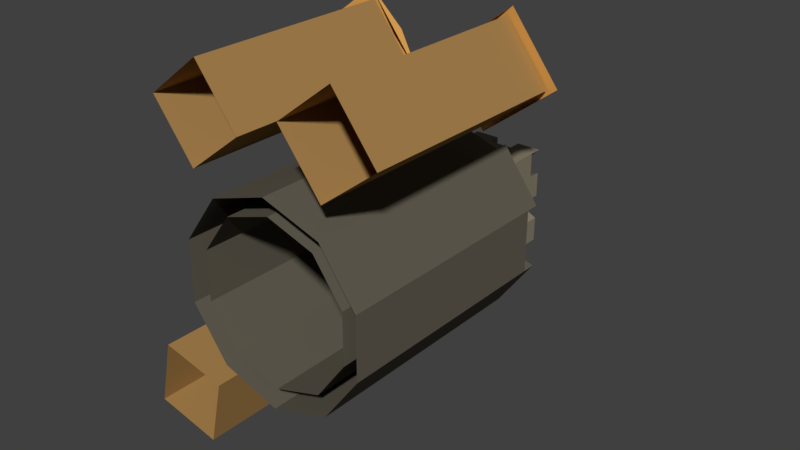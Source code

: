 # Source: Town.blend  (saved by Blender 2.77.0; exported with 4.5.12 LTS)
import bpy
from mathutils import Matrix  # noqa: F401  (used for matrix-valued properties, if any)

bpy.ops.wm.read_factory_settings(use_empty=True)
scene = bpy.context.scene
scene.name = 'Scene'

# ---- collections
col_collection_1 = bpy.data.collections.new('Collection 1'); scene.collection.children.link(col_collection_1)

# ---- materials (node trees are filled in below, after node groups)
mat_material_001 = bpy.data.materials.new('Material.001')
mat_material_001.alpha_threshold = 0.0
mat_material_001.use_transparent_shadow = False
mat_material_001.diffuse_color = (0.2462, 0.216, 0.153, 1.0)
mat_material_001.roughness = 0.5
mat_material_002 = bpy.data.materials.new('Material.002')
mat_material_002.alpha_threshold = 0.0
mat_material_002.use_transparent_shadow = False
mat_material_002.diffuse_color = (0.1237, 0.1102, 0.0821, 1.0)
mat_material_002.roughness = 0.5
mat_material_003 = bpy.data.materials.new('Material.003')
mat_material_003.alpha_threshold = 0.0
mat_material_003.use_transparent_shadow = False
mat_material_003.diffuse_color = (0.8, 0.4048, 0.1004, 1.0)
mat_material_003.roughness = 0.5
mat_material_004 = bpy.data.materials.new('Material.004')
mat_material_004.alpha_threshold = 0.0
mat_material_004.use_transparent_shadow = False
mat_material_004.diffuse_color = (0.3844, 0.2202, 0.0747, 1.0)
mat_material_004.roughness = 0.5

# ---- material node trees

# ---- world
world_world = bpy.data.worlds.new('World'); scene.world = world_world
world_world.color = (0.05088, 0.05088, 0.05088)
world_world.use_sun_shadow = False
world_world.sun_shadow_jitter_overblur = 0.0
world_world.cycles.sampling_method = 'MANUAL'

# ---- meshes
me_cylinder = bpy.data.meshes.new('Cylinder')
me_cylinder.from_pydata([(2.235, 3.057, -3.0), (0.1627, 3.057, -3.673), (0.1627, -6.899, -4.464), (0.1627, 3.057, -4.464), (2.7, -6.899, -3.64), (2.7, 3.057, -3.64), (4.268, -6.899, -1.481), (4.268, 3.057, -1.481), (4.268, -6.899, 1.187), (4.268, 3.057, 1.187), (2.7, -6.899, 3.345), (2.7, 3.057, 3.345), (0.1627, -6.899, 4.169), (0.1627, 3.057, 4.169), (-2.375, -6.899, 3.345), (-2.375, 3.057, 3.345), (-3.943, -6.899, 1.187), (-3.943, 3.057, 1.187), (-3.943, -6.899, -1.481), (-3.943, 3.057, -1.481), (-2.375, -6.899, -3.64), (-2.375, 3.057, -3.64), (3.515, 3.057, -1.237), (3.515, 3.057, 0.9419), (2.235, 3.057, 2.705), (0.1627, 3.057, 3.378), (-1.909, 3.057, 2.705), (-3.19, 3.057, 0.9419), (-3.19, 3.057, -1.237), (-1.909, 3.057, -3.0), (2.235, -6.726, -3.0), (0.1627, -6.726, -3.673), (3.515, -6.726, -1.237), (3.515, -6.726, 0.9419), (2.235, -6.726, 2.705), (0.1627, -6.726, 3.378), (-1.909, -6.726, 2.705), (-3.19, -6.726, 0.9419), (-3.19, -6.726, -1.237), (-1.909, -6.726, -3.0), (0.1627, 3.637, -3.673), (0.1627, 3.637, -4.464), (-2.375, 3.637, -3.64), (-1.909, 3.637, -3.0), (2.7, 3.637, -3.64), (2.235, 3.637, -3.0), (-3.19, 3.637, -1.237), (-3.19, 3.637, 0.9419), (4.268, 3.637, -1.481), (-1.909, 3.637, 2.705), (-2.375, 3.637, 3.345), (-3.943, 3.637, -1.481), (0.1627, 3.637, 3.378), (2.7, 3.637, 3.345), (4.268, 3.637, 1.187), (-3.943, 3.637, 1.187), (3.515, 3.637, 0.9419), (2.235, 3.637, 2.705), (0.1627, 3.637, 4.169), (3.515, 3.637, -1.237), (-1.486, 0.1058, 1.501), (-1.486, 4.633, 1.501), (-1.486, 0.1058, -1.796), (-1.486, 4.633, -1.796), (1.811, 0.1058, 1.501), (1.811, 4.633, 1.501), (1.811, 0.1058, -1.796), (1.811, 4.633, -1.796), (-1.942, 5.084, 1.957), (-1.942, 5.084, -2.252), (2.268, 5.084, -2.252), (2.268, 5.084, 1.957), (-1.486, 6.231, -1.796), (-1.486, 6.231, 1.501), (1.811, 6.231, -1.796), (1.811, 6.231, 1.501), (-1.942, 6.231, 1.957), (-1.942, 6.231, -2.252), (2.268, 6.231, -2.252), (2.268, 6.231, 1.957), (0.987, 0.1058, -1.796), (0.1627, 0.1058, -1.796), (-0.6616, 0.1058, -1.796), (-0.6616, 0.1058, 1.501), (0.1627, 0.1058, 1.501), (0.987, 0.1058, 1.501), (-0.6616, 6.231, -1.796), (0.1627, 6.231, -1.796), (0.987, 6.231, -1.796), (0.987, 6.231, 1.501), (0.1627, 6.231, 1.501), (-0.6616, 6.231, 1.501), (1.215, 6.231, 1.957), (0.1627, 6.231, 1.957), (-0.8897, 6.231, 1.957), (-0.8897, 6.231, -2.252), (0.1627, 6.231, -2.252), (1.215, 6.231, -2.252), (-1.486, 0.1058, -0.9718), (-1.486, 0.1058, -0.1475), (-1.486, 0.1058, 0.6769), (1.811, 0.1058, 0.6769), (1.811, 0.1058, -0.1475), (1.811, 0.1058, -0.9718), (-1.486, 6.231, 0.6769), (-1.486, 6.231, -0.1475), (-1.486, 6.231, -0.9718), (1.811, 6.231, -0.9718), (1.811, 6.231, -0.1475), (1.811, 6.231, 0.6769), (2.268, 6.231, -1.2), (2.268, 6.231, -0.1475), (2.268, 6.231, 0.905), (-1.942, 6.231, 0.905), (-1.942, 6.231, -0.1475), (-1.942, 6.231, -1.2), (-1.486, 6.779, 1.501), (-1.942, 6.779, 1.957), (-1.942, 6.779, -2.252), (-1.486, 6.779, -1.796), (1.811, 6.779, 1.501), (2.268, 6.779, 1.957), (2.268, 6.779, -2.252), (1.811, 6.779, -1.796), (-0.6616, 6.779, -1.796), (0.1627, 6.779, -1.796), (0.987, 6.779, -1.796), (0.987, 6.779, 1.501), (0.1627, 6.779, 1.501), (-0.6616, 6.779, 1.501), (1.215, 6.779, 1.957), (0.1627, 6.779, 1.957), (-0.8897, 6.779, 1.957), (-0.8897, 6.779, -2.252), (0.1627, 6.779, -2.252), (1.215, 6.779, -2.252), (-1.486, 6.779, 0.6769), (-1.486, 6.779, -0.1475), (-1.486, 6.779, -0.9718), (1.811, 6.779, -0.9718), (1.811, 6.779, -0.1475), (1.811, 6.779, 0.6769), (2.268, 6.779, -1.2), (2.268, 6.779, -0.1475), (2.268, 6.779, 0.905), (-1.942, 6.779, 0.905), (-1.942, 6.779, -0.1475), (-1.942, 6.779, -1.2), (-1.486, 5.779, 1.501), (-1.486, 5.779, -1.796), (1.811, 5.779, 1.501), (1.811, 5.779, -1.796), (7.682, 2.799, -1.043), (3.442, -6.902, 8.932), (3.442, 2.197, 8.932), (1.06, -6.902, 7.108), (1.06, 2.197, 7.108), (5.266, -6.902, 6.55), (5.266, 2.197, 6.55), (2.884, -6.902, 4.726), (2.884, 2.197, 4.726), (3.701, 2.197, 9.342), (0.5956, 2.197, 6.964), (5.73, 2.197, 6.693), (2.624, 2.197, 4.315), (2.148, 2.578, 8.153), (4.177, 2.578, 5.504), (-0.901, -6.902, 6.052), (-0.901, 2.197, 6.052), (-2.725, -6.902, 8.434), (-2.725, 2.197, 8.434), (-3.283, -6.902, 4.228), (-3.283, 2.197, 4.228), (-5.107, -6.902, 6.61), (-5.107, 2.197, 6.61), (-0.4901, 2.197, 5.792), (-2.868, 2.197, 8.898), (-3.139, 2.197, 3.764), (-5.518, 2.197, 6.869), (-1.679, 2.578, 7.345), (-4.329, 2.578, 5.316), (-3.603, -6.902, -7.781), (-3.603, 2.197, -7.781), (-2.95, -6.902, -4.853), (-2.95, 2.197, -4.853), (-6.531, -6.902, -7.129), (-6.531, 2.197, -7.129), (-5.879, -6.902, -4.2), (-5.879, 2.197, -4.2), (-3.537, 2.197, -8.262), (-2.687, 2.197, -4.444), (-6.794, 2.197, -7.537), (-5.944, 2.197, -3.719), (-3.112, 2.578, -6.353), (-6.369, 2.578, -5.628)], [], [(23, 22, 32, 33), (21, 19, 28, 29), (2, 3, 5, 4), (25, 24, 34, 35), (5, 3, 1, 0), (4, 5, 7, 6), (29, 28, 38, 39), (24, 11, 53, 57), (6, 7, 9, 8), (28, 27, 37, 38), (9, 23, 56, 54), (8, 9, 11, 10), (26, 25, 35, 36), (26, 15, 50, 49), (10, 11, 13, 12), (1, 29, 39, 31), (25, 26, 49, 52), (12, 13, 15, 14), (24, 23, 33, 34), (3, 21, 42, 41), (14, 15, 17, 16), (41, 42, 43, 40), (9, 7, 22, 23), (16, 17, 19, 18), (13, 11, 24, 25), (22, 0, 30, 32), (18, 19, 21, 20), (0, 1, 31, 30), (17, 15, 26, 27), (20, 21, 3, 2), (27, 26, 36, 37), (48, 44, 45, 59), (53, 54, 56, 57), (50, 58, 52, 49), (51, 55, 47, 46), (11, 9, 54, 53), (1, 3, 41, 40), (23, 24, 57, 56), (5, 0, 45, 44), (17, 27, 47, 55), (13, 25, 52, 58), (21, 29, 43, 42), (15, 13, 58, 50), (27, 28, 46, 47), (0, 22, 59, 45), (29, 1, 40, 43), (28, 19, 51, 46), (22, 7, 48, 59), (7, 5, 44, 48), (19, 17, 55, 51), (148, 150, 151, 149), (77, 118, 133, 95), (109, 141, 140, 108), (93, 131, 132, 94), (95, 133, 124, 86), (95, 96, 97, 78, 70, 69, 77), (73, 76, 94, 91), (107, 139, 123, 74), (90, 93, 92, 89), (74, 78, 97, 88), (79, 121, 130, 92), (87, 96, 95, 86), (92, 93, 94, 76, 68, 71, 79), (85, 64, 65, 61, 60, 83, 84), (82, 62, 63, 67, 66, 80, 81), (110, 111, 112, 79, 71, 70, 78), (68, 69, 63, 61), (75, 79, 112, 109), (87, 125, 134, 96), (108, 111, 110, 107), (72, 77, 115, 106), (106, 138, 137, 105), (105, 114, 113, 104), (113, 114, 115, 77, 69, 68, 76), (67, 63, 69, 70), (65, 67, 70, 71), (71, 68, 61, 65), (103, 66, 67, 65, 64, 101, 102), (100, 60, 61, 63, 62, 98, 99), (136, 145, 117, 116), (139, 142, 122, 123), (124, 133, 118, 119), (127, 130, 121, 120), (129, 132, 131, 128), (126, 135, 134, 125), (141, 144, 143, 140), (138, 147, 146, 137), (78, 122, 142, 110), (96, 134, 135, 97), (111, 143, 144, 112), (76, 117, 145, 113), (112, 144, 141, 109), (86, 124, 119, 72), (108, 140, 143, 111), (73, 116, 117, 76), (114, 146, 147, 115), (110, 142, 139, 107), (94, 132, 129, 91), (72, 119, 118, 77), (88, 126, 125, 87), (115, 147, 138, 106), (90, 128, 131, 93), (75, 120, 121, 79), (89, 127, 120, 75), (105, 137, 146, 114), (104, 136, 116, 73), (92, 130, 127, 89), (74, 123, 122, 78), (113, 145, 136, 104), (97, 135, 126, 88), (91, 129, 128, 90), (72, 73, 148, 149), (74, 72, 149, 151), (75, 74, 151, 150), (73, 75, 150, 148), (154, 156, 155, 153), (156, 160, 159, 155), (160, 158, 157, 159), (158, 154, 153, 157), (163, 164, 166), (162, 161, 165), (161, 163, 166, 165), (164, 162, 165, 166), (168, 170, 169, 167), (170, 174, 173, 169), (174, 172, 171, 173), (172, 168, 167, 171), (177, 178, 180), (176, 175, 179), (175, 177, 180, 179), (178, 176, 179, 180), (182, 184, 183, 181), (184, 188, 187, 183), (188, 186, 185, 187), (186, 182, 181, 185), (191, 192, 194), (190, 189, 193), (189, 191, 194, 193), (192, 190, 193, 194)])
me_cylinder.polygons.foreach_set('material_index', [1, 1, 1, 1, 1, 1, 1, 1, 1, 1, 1, 1, 1, 1, 1, 1, 1, 1, 1, 1, 1, 1, 1, 1, 1, 1, 1, 1, 1, 1, 1, 1, 1, 1, 1, 1, 1, 1, 1, 1, 1, 1, 1, 1, 1, 1, 1, 1, 1, 1, 0, 0, 0, 0, 0, 0, 0, 0, 0, 0, 0, 0, 0, 0, 0, 0, 0, 0, 0, 0, 0, 0, 0, 0, 0, 0, 0, 0, 0, 0, 0, 0, 0, 0, 0, 0, 0, 0, 0, 0, 0, 0, 0, 0, 0, 0, 0, 0, 0, 0, 0, 0, 0, 0, 0, 0, 0, 0, 0, 0, 0, 0, 0, 0, 0, 3, 3, 3, 3, 2, 2, 2, 2, 3, 3, 3, 3, 2, 2, 2, 2, 3, 3, 3, 3, 2, 2, 2, 2])
me_cylinder.materials.append(mat_material_001)
me_cylinder.materials.append(mat_material_002)
me_cylinder.materials.append(mat_material_003)
me_cylinder.materials.append(mat_material_004)
me_cylinder.use_remesh_preserve_volume = False
me_cylinder.use_remesh_preserve_attributes = False
me_cylinder.use_mirror_vertex_groups = False
me_cylinder.update()

# ---- objects
ob_cylinder = bpy.data.objects.new('Cylinder', me_cylinder)

# ---- transforms, parenting, visibility, modifiers, constraints
ob_cylinder.location = (0.0, 0.0, 0.0)
ob_cylinder.lineart.crease_threshold = 0.0

# ---- collection membership
col_collection_1.objects.link(ob_cylinder)

# ---- scene / render settings (as saved in the file)
scene.frame_start = 1; scene.frame_end = 250; scene.frame_set(1)
scene.render.engine = 'BLENDER_EEVEE_NEXT'
scene.render.resolution_percentage = 50
scene.render.dither_intensity = 0.0
scene.cycles.use_denoising = False
scene.cycles.samples = 128
scene.cycles.sampling_pattern = 'TABULATED_SOBOL'
scene.cycles.light_sampling_threshold = 0.0
scene.cycles.use_adaptive_sampling = False
scene.cycles.use_light_tree = False
scene.cycles.blur_glossy = 0.0
scene.cycles.sample_clamp_indirect = 0.0
scene.view_settings.view_transform = 'Standard'
bpy.context.view_layer.update()

# ---- added for rendering (the .blend has no active camera and no usable light): camera, sun
cam_auto = bpy.data.cameras.new('AutoCamera')
cam_auto.lens = 50.0
cam_auto.sensor_width = 36.0
cam_auto.clip_end = 1000.0
ob_auto_camera = bpy.data.objects.new('AutoCamera', cam_auto)
scene.collection.objects.link(ob_auto_camera)
ob_auto_camera.location = (25.0386, -29.5755, 20.216)
ob_auto_camera.rotation_euler = (1.09748, -7.21219e-08, 0.694738)
scene.camera = ob_auto_camera
light_auto_sun = bpy.data.lights.new('AutoSun', 'SUN')
light_auto_sun.energy = 3.0
light_auto_sun.angle = 0.0523599
ob_auto_sun = bpy.data.objects.new('AutoSun', light_auto_sun)
scene.collection.objects.link(ob_auto_sun)
ob_auto_sun.rotation_euler = (0.872665, 0.174533, 0.523599)
bpy.context.view_layer.update()
